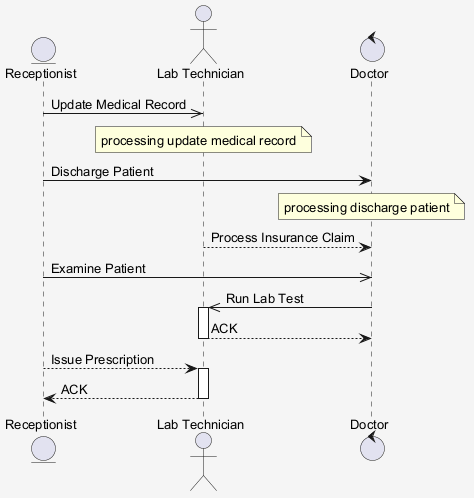

The diagram above was rendered by PlantUML. Its source (embedded in the PNG):
@startuml
skinparam shadowing false
skinparam backgroundColor #F5F5F5
skinparam defaultFontSize 13
entity "Receptionist" as R
actor "Lab Technician" as LT
control "Doctor" as D
R ->> LT : Update Medical Record
note over LT : processing update medical record
R -> D : Discharge Patient
note over D : processing discharge patient
LT --> D : Process Insurance Claim
R ->> D : Examine Patient
D ->> LT : Run Lab Test
activate LT
LT --> D : ACK
deactivate LT
R --> LT : Issue Prescription
activate LT
LT --> R : ACK
deactivate LT
@enduml